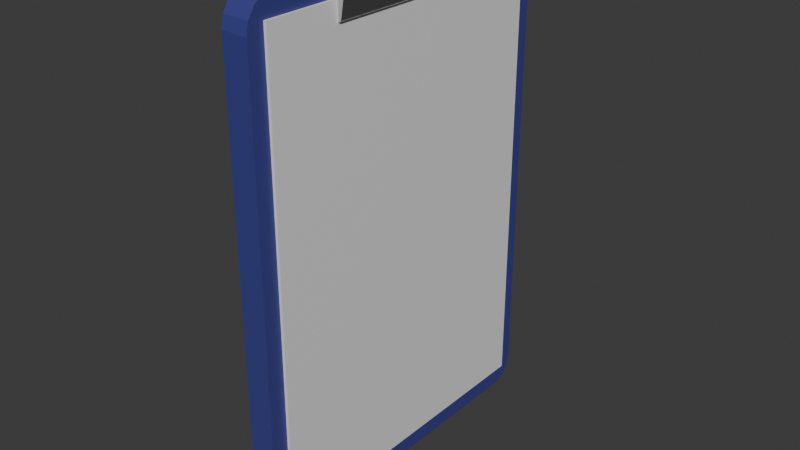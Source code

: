 # Source: clip_board.blend  (saved by Blender 4.3.34; exported with 4.5.12 LTS)
import bpy
from mathutils import Matrix  # noqa: F401  (used for matrix-valued properties, if any)

bpy.ops.wm.read_factory_settings(use_empty=True)
scene = bpy.context.scene
scene.name = 'Scene'

# ---- collections
col_collection = bpy.data.collections.new('Collection'); scene.collection.children.link(col_collection)

# ---- materials (node trees are filled in below, after node groups)
mat_boardmaterial = bpy.data.materials.new('BoardMaterial')
mat_boardmaterial.use_transparent_shadow = False
mat_papermaterial = bpy.data.materials.new('PaperMaterial')
mat_papermaterial.use_transparent_shadow = False
mat_clipmaterial = bpy.data.materials.new('ClipMaterial')
mat_clipmaterial.use_transparent_shadow = False

# ---- material node trees
mat_boardmaterial.use_nodes = True; mat_boardmaterial.node_tree.nodes.clear()
_N = mat_boardmaterial.node_tree.nodes; _L = mat_boardmaterial.node_tree.links
n0 = _N.new('ShaderNodeBsdfPrincipled'); n0.name = 'Principled BSDF'; n0.location = (10, 300)
n0.inputs[0].default_value = (0.04741, 0.05424, 0.2585, 1.0)
n0.inputs[3].default_value = 1.45
n1 = _N.new('ShaderNodeOutputMaterial'); n1.name = 'Material Output'; n1.location = (300, 300)
_L.new(n0.outputs[0], n1.inputs[0])
n1.is_active_output = True
mat_papermaterial.use_nodes = True; mat_papermaterial.node_tree.nodes.clear()
_N = mat_papermaterial.node_tree.nodes; _L = mat_papermaterial.node_tree.links
n0 = _N.new('ShaderNodeBsdfPrincipled'); n0.name = 'Principled BSDF'; n0.location = (10, 300)
n0.inputs[0].default_value = (0.817, 0.817, 0.817, 1.0)
n0.inputs[3].default_value = 1.45
n1 = _N.new('ShaderNodeOutputMaterial'); n1.name = 'Material Output'; n1.location = (300, 300)
_L.new(n0.outputs[0], n1.inputs[0])
n1.is_active_output = True
mat_clipmaterial.use_nodes = True; mat_clipmaterial.node_tree.nodes.clear()
_N = mat_clipmaterial.node_tree.nodes; _L = mat_clipmaterial.node_tree.links
n0 = _N.new('ShaderNodeBsdfPrincipled'); n0.name = 'Principled BSDF'; n0.location = (10, 300)
n0.inputs[0].default_value = (0.6858, 0.6858, 0.6858, 1.0)
n0.inputs[1].default_value = 1.0
n0.inputs[2].default_value = 0.2008
n0.inputs[3].default_value = 1.45
n0.inputs[13].default_value = 1.0
n1 = _N.new('ShaderNodeOutputMaterial'); n1.name = 'Material Output'; n1.location = (300, 300)
_L.new(n0.outputs[0], n1.inputs[0])
n1.is_active_output = True

# ---- world
world_world = bpy.data.worlds.new('World'); scene.world = world_world
world_world.use_nodes = True; world_world.node_tree.nodes.clear()
_N = world_world.node_tree.nodes; _L = world_world.node_tree.links
n0 = _N.new('ShaderNodeOutputWorld'); n0.name = 'World Output'; n0.location = (300, 300)
n1 = _N.new('ShaderNodeBackground'); n1.name = 'Background'; n1.location = (10, 300)
n1.inputs[0].default_value = (0.05088, 0.05088, 0.05088, 1.0)
_L.new(n1.outputs[0], n0.inputs[0])
n0.is_active_output = True
world_world.color = (0.05088, 0.05088, 0.05088)
world_world.use_sun_shadow = False
world_world.sun_shadow_jitter_overblur = 0.0

# ---- meshes
me_board = bpy.data.meshes.new('Board')
me_board.from_pydata([(-1.0, -1.432, -2.49), (-1.0, -1.672, -2.249), (-1.0, -1.524, -2.472), (-1.0, -1.602, -2.42), (-1.0, -1.654, -2.342), (-0.7361, -1.688, -2.249), (-0.7361, -1.447, -2.49), (-0.7361, -1.669, -2.342), (-0.7361, -1.617, -2.42), (-0.7361, -1.539, -2.472), (-1.0, 1.688, -2.249), (-1.0, 1.447, -2.49), (-1.0, 1.67, -2.342), (-1.0, 1.617, -2.42), (-1.0, 1.539, -2.472), (-0.7361, 1.431, -2.49), (-0.7361, 1.673, -2.249), (-0.7361, 1.524, -2.472), (-0.7361, 1.602, -2.42), (-0.7361, 1.654, -2.342), (-1.0, 1.431, 2.269), (-1.0, 1.695, 2.004), (-1.0, 1.532, 2.249), (-1.0, 1.618, 2.191), (-1.0, 1.675, 2.106), (-0.7361, 1.68, 2.004), (-0.7361, 1.416, 2.269), (-0.7361, 1.66, 2.106), (-0.7361, 1.603, 2.191), (-0.7361, 1.517, 2.249), (-1.0, -1.665, 1.981), (-1.0, -1.377, 2.269), (-1.0, -1.643, 2.091), (-1.0, -1.581, 2.185), (-1.0, -1.487, 2.247), (-0.7361, -1.392, 2.269), (-0.7361, -1.681, 1.981), (-0.7361, -1.503, 2.247), (-0.7361, -1.596, 2.185), (-0.7361, -1.659, 2.091)], [], [(0, 2, 3, 4, 1, 30, 32, 33, 34, 31, 20, 22, 23, 24, 21, 10, 12, 13, 14, 11), (11, 15, 6, 0), (10, 21, 25, 16), (0, 6, 9, 2), (2, 9, 8, 3), (3, 8, 7, 4), (4, 7, 5, 1), (15, 11, 14, 17), (17, 14, 13, 18), (18, 13, 12, 19), (19, 12, 10, 16), (5, 36, 30, 1), (20, 26, 29, 22), (22, 29, 28, 23), (23, 28, 27, 24), (24, 27, 25, 21), (15, 17, 18, 19, 16, 25, 27, 28, 29, 26, 35, 37, 38, 39, 36, 5, 7, 8, 9, 6), (35, 31, 34, 37), (37, 34, 33, 38), (38, 33, 32, 39), (39, 32, 30, 36), (26, 20, 31, 35)])
_uv = me_board.uv_layers.new(name='UVMap')
_uv.uv.foreach_set('vector', [0.375, 0.01793, 0.376, 0.01107, 0.3787, 0.005252, 0.3828, 0.001365, 0.3877, 0.0, 0.6099, 0.0, 0.6157, 0.00163, 0.6206, 0.006271, 0.6238, 0.01322, 0.625, 0.02141, 0.625, 0.2303, 0.6239, 0.2379, 0.6209, 0.2442, 0.6164, 0.2485, 0.6111, 0.25, 0.3877, 0.25, 0.3828, 0.2486, 0.3787, 0.2447, 0.376, 0.2389, 0.375, 0.2321, 0.125, 0.5179, 0.375, 0.5179, 0.375, 0.7321, 0.125, 0.7321, 0.3877, 0.25, 0.6111, 0.25, 0.6111, 0.5, 0.3877, 0.5, 0.125, 0.7321, 0.375, 0.7321, 0.375, 0.7389, 0.125, 0.7389, 0.125, 0.7389, 0.375, 0.7389, 0.3749, 0.75, 0.125, 0.75, 0.375, 1.0, 0.375, 0.7501, 0.3828, 0.75, 0.3828, 1.0, 0.3828, 1.0, 0.3828, 0.75, 0.3877, 0.75, 0.3877, 1.0, 0.375, 0.5179, 0.125, 0.5179, 0.125, 0.5111, 0.375, 0.5111, 0.375, 0.5111, 0.125, 0.5111, 0.1251, 0.5, 0.375, 0.5, 0.375, 0.5, 0.375, 0.2501, 0.3828, 0.25, 0.3828, 0.5, 0.3828, 0.5, 0.3828, 0.25, 0.3877, 0.25, 0.3877, 0.5, 0.3877, 0.75, 0.6099, 0.75, 0.6099, 1.0, 0.3877, 1.0, 0.875, 0.5197, 0.625, 0.5197, 0.625, 0.5122, 0.875, 0.5122, 0.875, 0.5122, 0.625, 0.5122, 0.625, 0.5, 0.8749, 0.5, 0.625, 0.2501, 0.625, 0.5, 0.6164, 0.5, 0.6164, 0.25, 0.6164, 0.25, 0.6164, 0.5, 0.6111, 0.5, 0.6111, 0.25, 0.375, 0.5179, 0.376, 0.5111, 0.3787, 0.5053, 0.3828, 0.5014, 0.3877, 0.5, 0.6111, 0.5, 0.6164, 0.5015, 0.6209, 0.5058, 0.6239, 0.5121, 0.625, 0.5197, 0.625, 0.7286, 0.6238, 0.7368, 0.6206, 0.7437, 0.6157, 0.7484, 0.6099, 0.75, 0.3877, 0.75, 0.3828, 0.7486, 0.3787, 0.7447, 0.376, 0.7389, 0.375, 0.7321, 0.625, 0.7286, 0.875, 0.7286, 0.875, 0.7368, 0.625, 0.7368, 0.625, 0.7368, 0.875, 0.7368, 0.875, 0.75, 0.6251, 0.75, 0.625, 0.7501, 0.625, 1.0, 0.6157, 1.0, 0.6157, 0.75, 0.6157, 0.75, 0.6157, 1.0, 0.6099, 1.0, 0.6099, 0.75, 0.625, 0.5197, 0.875, 0.5197, 0.875, 0.7286, 0.625, 0.7286])
me_board.materials.append(mat_boardmaterial)
me_board.update()
me_paper = bpy.data.meshes.new('Paper')
me_paper.from_pydata([(-0.777, -1.522, -2.302), (-0.777, -1.522, 2.064), (-0.777, 1.522, -2.302), (-0.777, 1.522, 2.064), (-0.7091, -1.522, -2.302), (-0.7091, -1.522, 2.064), (-0.7091, 1.522, -2.302), (-0.7091, 1.522, 2.064)], [], [(0, 1, 3, 2), (2, 3, 7, 6), (6, 7, 5, 4), (4, 5, 1, 0), (2, 6, 4, 0), (7, 3, 1, 5)])
_uv = me_paper.uv_layers.new(name='UVMap')
_uv.uv.foreach_set('vector', [0.375, 0.0, 0.625, 0.0, 0.625, 0.25, 0.375, 0.25, 0.375, 0.25, 0.625, 0.25, 0.625, 0.5, 0.375, 0.5, 0.375, 0.5, 0.625, 0.5, 0.625, 0.75, 0.375, 0.75, 0.375, 0.75, 0.625, 0.75, 0.625, 1.0, 0.375, 1.0, 0.125, 0.5, 0.375, 0.5, 0.375, 0.75, 0.125, 0.75, 0.625, 0.5, 0.875, 0.5, 0.875, 0.75, 0.625, 0.75])
me_paper.materials.append(mat_papermaterial)
me_paper.update()
me_clip = bpy.data.meshes.new('Clip')
me_clip.from_pydata([(-0.7782, -0.8166, 1.89), (-0.7782, -0.8166, 2.284), (-0.7686, 0.8349, 1.881), (-0.7782, 0.8349, 2.275), (-0.6292, -0.8166, 2.223), (-0.6292, -0.8166, 2.284), (-0.6292, 0.8349, 2.214), (-0.6292, 0.8349, 2.275), (-0.682, 0.8349, 2.275), (-0.682, -0.8166, 2.284), (-0.6793, 0.8349, 1.907), (-0.7088, 0.8349, 1.881), (-0.682, 0.8349, 1.908), (-0.6842, 0.8349, 1.894), (-0.6951, 0.8349, 1.884), (-0.7088, -0.8166, 1.89), (-0.6793, -0.8166, 1.917), (-0.682, -0.8166, 1.917), (-0.6951, -0.8166, 1.894), (-0.6842, -0.8166, 1.903)], [], [(0, 1, 3, 2), (4, 5, 9, 17, 16), (6, 7, 5, 4), (2, 11, 15, 0), (8, 3, 1, 9), (7, 8, 9, 5), (10, 12, 8, 7, 6), (15, 17, 9, 1, 0), (10, 6, 4, 16), (10, 13, 12), (13, 14, 12), (14, 11, 12), (15, 18, 17), (18, 19, 17), (19, 16, 17), (10, 16, 19, 13), (13, 19, 18, 14), (14, 18, 15, 11), (2, 3, 8, 12, 11)])
_uv = me_clip.uv_layers.new(name='UVMap')
_uv.uv.foreach_set('vector', [0.375, 0.0, 0.625, 0.0, 0.625, 0.25, 0.375, 0.25, 0.375, 0.75, 0.625, 0.75, 0.625, 0.9154, 0.3866, 0.9154, 0.375, 0.9068, 0.375, 0.5, 0.625, 0.5, 0.625, 0.75, 0.375, 0.75, 0.125, 0.5, 0.1834, 0.5, 0.186, 0.75, 0.125, 0.75, 0.7904, 0.5, 0.875, 0.5, 0.875, 0.75, 0.7904, 0.75, 0.625, 0.5, 0.7904, 0.5, 0.7904, 0.75, 0.625, 0.75, 0.375, 0.3432, 0.3866, 0.3346, 0.625, 0.3346, 0.625, 0.5, 0.375, 0.5, 0.375, 0.939, 0.3866, 0.9154, 0.625, 0.9154, 0.625, 1.0, 0.375, 1.0, 0.2182, 0.5, 0.375, 0.5, 0.375, 0.75, 0.2182, 0.75, 0.2096, 0.5, 0.2074, 0.5, 0.2096, 0.5, 0.2074, 0.5, 0.1969, 0.5, 0.2096, 0.5, 0.1969, 0.5, 0.1834, 0.5, 0.2096, 0.5, 0.186, 0.75, 0.1981, 0.75, 0.2096, 0.75, 0.1981, 0.75, 0.2077, 0.75, 0.2096, 0.75, 0.2077, 0.75, 0.2096, 0.75, 0.2096, 0.75, 0.2182, 0.5, 0.2182, 0.75, 0.2138, 0.75, 0.2138, 0.5, 0.2138, 0.5, 0.2138, 0.75, 0.1981, 0.75, 0.1969, 0.5, 0.1969, 0.5, 0.1981, 0.75, 0.186, 0.75, 0.1834, 0.5, 0.375, 0.25, 0.625, 0.25, 0.625, 0.3346, 0.3866, 0.3346, 0.375, 0.3084])
_ca = me_clip.color_attributes.new('Attribute', 'BYTE_COLOR', 'CORNER')
_ca.data.foreach_set('color', [1.0, 1.0, 1.0, 1.0, 1.0, 1.0, 1.0, 1.0, 1.0, 1.0, 1.0, 1.0, 1.0, 1.0, 1.0, 1.0, 1.0, 1.0, 1.0, 1.0, 1.0, 1.0, 1.0, 1.0, 1.0, 1.0, 1.0, 1.0, 1.0, 1.0, 1.0, 1.0, 1.0, 1.0, 1.0, 1.0, 1.0, 1.0, 1.0, 1.0, 1.0, 1.0, 1.0, 1.0, 1.0, 1.0, 1.0, 1.0, 1.0, 1.0, 1.0, 1.0, 1.0, 1.0, 1.0, 1.0, 1.0, 1.0, 1.0, 1.0, 1.0, 1.0, 1.0, 1.0, 1.0, 1.0, 1.0, 1.0, 1.0, 1.0, 1.0, 1.0, 1.0, 1.0, 1.0, 1.0, 1.0, 1.0, 1.0, 1.0, 1.0, 1.0, 1.0, 1.0, 1.0, 1.0, 1.0, 1.0, 1.0, 1.0, 1.0, 1.0, 1.0, 1.0, 1.0, 1.0, 1.0, 1.0, 1.0, 1.0, 1.0, 1.0, 1.0, 1.0, 1.0, 1.0, 1.0, 1.0, 1.0, 1.0, 1.0, 1.0, 1.0, 1.0, 1.0, 1.0, 1.0, 1.0, 1.0, 1.0, 1.0, 1.0, 1.0, 1.0, 1.0, 1.0, 1.0, 1.0, 1.0, 1.0, 1.0, 1.0, 1.0, 1.0, 1.0, 1.0, 1.0, 1.0, 1.0, 1.0, 1.0, 1.0, 1.0, 1.0, 1.0, 1.0, 1.0, 1.0, 1.0, 1.0, 1.0, 1.0, 1.0, 1.0, 1.0, 1.0, 1.0, 1.0, 1.0, 1.0, 1.0, 1.0, 1.0, 1.0, 1.0, 1.0, 1.0, 1.0, 1.0, 1.0, 1.0, 1.0, 1.0, 1.0, 1.0, 1.0, 1.0, 1.0, 1.0, 1.0, 1.0, 1.0, 1.0, 1.0, 1.0, 1.0, 1.0, 1.0, 1.0, 1.0, 1.0, 1.0, 1.0, 1.0, 1.0, 1.0, 1.0, 1.0, 1.0, 1.0, 1.0, 1.0, 1.0, 1.0, 1.0, 1.0, 1.0, 1.0, 1.0, 1.0, 1.0, 1.0, 1.0, 1.0, 1.0, 1.0, 1.0, 1.0, 1.0, 1.0, 1.0, 1.0, 1.0, 1.0, 1.0, 1.0, 1.0, 1.0, 1.0, 1.0, 1.0, 1.0, 1.0, 1.0, 1.0, 1.0, 1.0, 1.0, 1.0, 1.0, 1.0, 1.0, 1.0, 1.0, 1.0, 1.0, 1.0, 1.0, 1.0, 1.0, 1.0, 1.0, 1.0, 1.0, 1.0, 1.0, 1.0, 1.0, 1.0, 1.0, 1.0, 1.0, 1.0, 1.0, 1.0, 1.0, 1.0, 1.0, 1.0, 1.0, 1.0, 1.0, 1.0, 1.0, 1.0, 1.0, 1.0, 1.0, 1.0, 1.0, 1.0, 1.0, 1.0, 1.0, 1.0, 1.0, 1.0, 1.0, 1.0, 1.0, 1.0, 1.0, 1.0, 1.0, 1.0, 1.0])
me_clip.materials.append(mat_clipmaterial)
me_clip.update()

# ---- objects
ob_boardclip = bpy.data.objects.new('BoardClip', me_board)
ob_paper = bpy.data.objects.new('Paper', me_paper)
ob_clip = bpy.data.objects.new('Clip', me_clip)

# ---- transforms, parenting, visibility, modifiers, constraints
ob_boardclip.location = (0.0, 0.0, 0.0)
ob_paper.parent = ob_boardclip
ob_paper.location = (0.0, 0.0, 0.0)
ob_clip.parent = ob_boardclip
ob_clip.location = (0.0, 0.0, 0.0)

# ---- collection membership
col_collection.objects.link(ob_boardclip)
col_collection.objects.link(ob_paper)
col_collection.objects.link(ob_clip)

# ---- scene / render settings (as saved in the file)
scene.frame_start = 1; scene.frame_end = 250; scene.frame_set(0)
scene.render.engine = 'BLENDER_EEVEE_NEXT'
scene.cycles.sampling_pattern = 'TABULATED_SOBOL'
bpy.context.view_layer.update()

# ---- added for rendering (the .blend has no active camera and no usable light): camera, sun
cam_auto = bpy.data.cameras.new('AutoCamera')
cam_auto.lens = 50.0
cam_auto.sensor_width = 36.0
cam_auto.clip_end = 1000.0
ob_auto_camera = bpy.data.objects.new('AutoCamera', cam_auto)
scene.collection.objects.link(ob_auto_camera)
ob_auto_camera.location = (4.61013, -6.50585, 4.23658)
ob_auto_camera.rotation_euler = (1.09748, -7.21219e-08, 0.694738)
scene.camera = ob_auto_camera
light_auto_sun = bpy.data.lights.new('AutoSun', 'SUN')
light_auto_sun.energy = 3.0
light_auto_sun.angle = 0.0523599
ob_auto_sun = bpy.data.objects.new('AutoSun', light_auto_sun)
scene.collection.objects.link(ob_auto_sun)
ob_auto_sun.rotation_euler = (0.872665, 0.174533, 0.523599)
bpy.context.view_layer.update()
